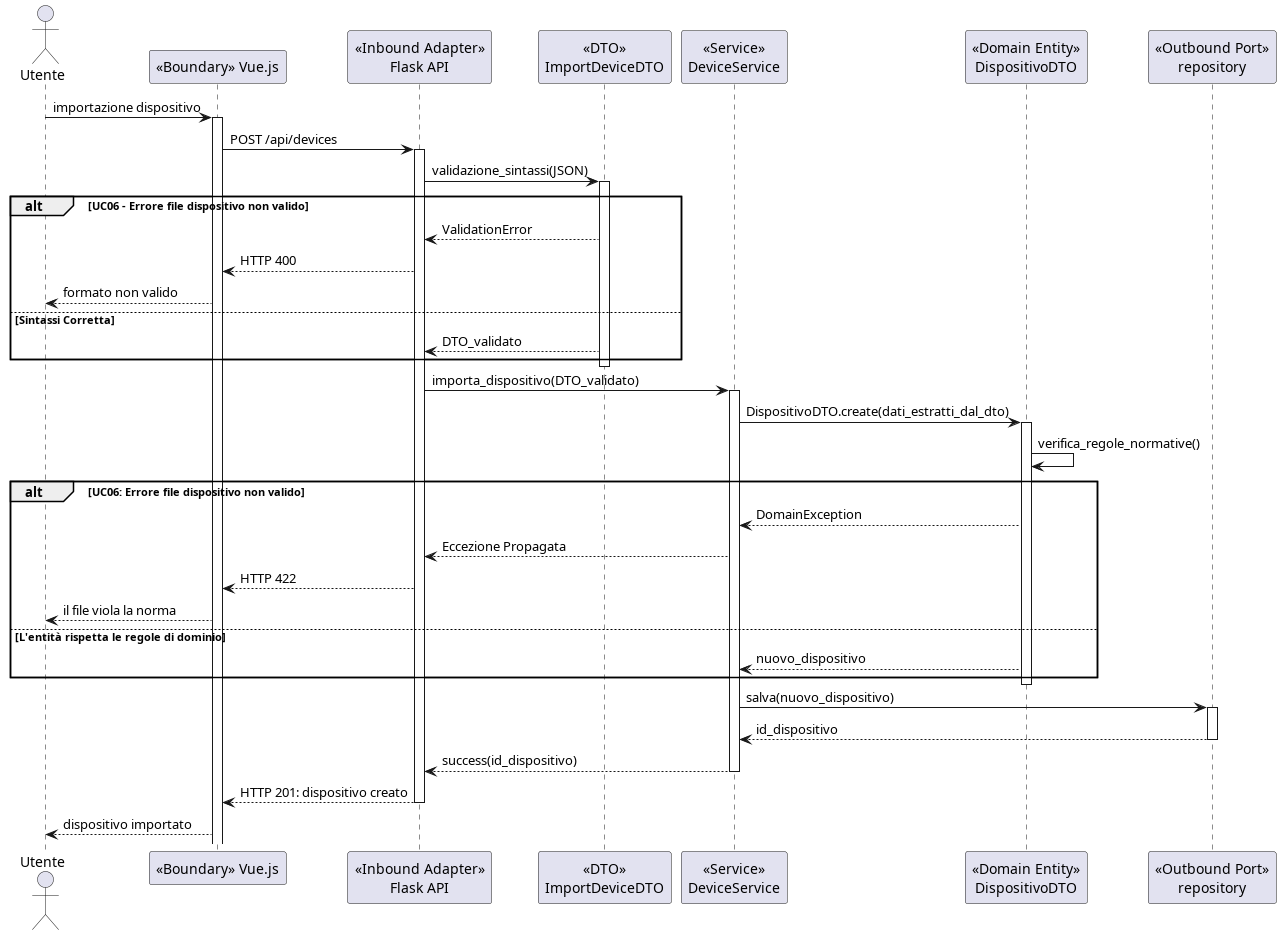

The diagram above was rendered by PlantUML. Its source (embedded in the PNG):
@startuml importazione_dispositivo_uc05-06

actor "Utente" as utente
participant "<<Boundary>> Vue.js" as vue
participant "<<Inbound Adapter>>\nFlask API" as flask
participant "<<DTO>>\nImportDeviceDTO" as DTO
participant "<<Service>>\nDeviceService" as service
participant "<<Domain Entity>>\nDispositivoDTO" as domain
participant "<<Outbound Port>>\nrepository" as repo

utente -> vue: importazione dispositivo
activate vue

vue -> flask: POST /api/devices
activate flask

flask -> DTO: validazione_sintassi(JSON)
activate DTO

alt UC06 - Errore file dispositivo non valido
    DTO --> flask: ValidationError
    flask --> vue: HTTP 400
    vue --> utente: formato non valido
else Sintassi Corretta
    DTO --> flask: DTO_validato
end
deactivate DTO

flask -> service: importa_dispositivo(DTO_validato)
activate service

service -> domain: DispositivoDTO.create(dati_estratti_dal_dto)
activate domain

domain -> domain: verifica_regole_normative()
alt UC06: Errore file dispositivo non valido
    domain --> service: DomainException
    service --> flask: Eccezione Propagata
    flask --> vue: HTTP 422
    vue --> utente: il file viola la norma
else L'entità rispetta le regole di dominio
    domain --> service: nuovo_dispositivo
end
deactivate domain

service -> repo: salva(nuovo_dispositivo)
activate repo
repo --> service: id_dispositivo
deactivate repo

service --> flask: success(id_dispositivo)
deactivate service

flask --> vue: HTTP 201: dispositivo creato
deactivate flask

vue --> utente: dispositivo importato

@enduml